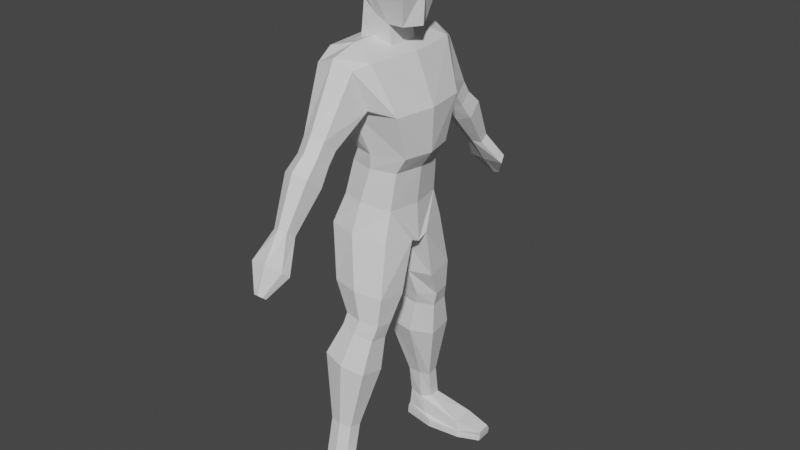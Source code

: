 # Source: robot.blend  (saved by Blender 2.92.15; exported with 4.5.12 LTS)
import bpy
from mathutils import Matrix  # noqa: F401  (used for matrix-valued properties, if any)

bpy.ops.wm.read_factory_settings(use_empty=True)
scene = bpy.context.scene
scene.name = 'Scene'

# ---- collections
col_collection = bpy.data.collections.new('Collection'); scene.collection.children.link(col_collection)

# ---- materials (node trees are filled in below, after node groups)
mat_material = bpy.data.materials.new('Material')
mat_material.alpha_threshold = 0.0
mat_material.use_transparent_shadow = False
mat_material.line_color = (0.0, 0.0, 0.0, 1.0)

# ---- material node trees
mat_material.use_nodes = True; mat_material.node_tree.nodes.clear()
_N = mat_material.node_tree.nodes; _L = mat_material.node_tree.links
n0 = _N.new('ShaderNodeOutputMaterial'); n0.name = 'Material Output'; n0.location = (300, 300)
n1 = _N.new('ShaderNodeBsdfPrincipled'); n1.name = 'Principled BSDF'; n1.location = (10, 300)
n1.distribution = 'GGX'
n1.subsurface_method = 'BURLEY'
n1.inputs[2].default_value = 0.4
n1.inputs[3].default_value = 1.45
n1.inputs[27].default_value = (0.0, 0.0, 0.0, 1.0)
n1.inputs[28].default_value = 1.0
_L.new(n1.outputs[0], n0.inputs[0])
n0.is_active_output = True

# ---- world
world_world = bpy.data.worlds.new('World'); scene.world = world_world
world_world.use_nodes = True; world_world.node_tree.nodes.clear()
_N = world_world.node_tree.nodes; _L = world_world.node_tree.links
n0 = _N.new('ShaderNodeOutputWorld'); n0.name = 'World Output'; n0.location = (300, 300)
n1 = _N.new('ShaderNodeBackground'); n1.name = 'Background'; n1.location = (10, 300)
n1.inputs[0].default_value = (0.05088, 0.05088, 0.05088, 1.0)
_L.new(n1.outputs[0], n0.inputs[0])
n0.is_active_output = True
world_world.color = (0.05088, 0.05088, 0.05088)
world_world.use_sun_shadow = False
world_world.sun_shadow_jitter_overblur = 0.0

# ---- meshes
me_cube = bpy.data.meshes.new('Cube')
me_cube.from_pydata([(0.486, -1.006, 3.311), (0.84, -0.552, 1.566), (-0.4908, -0.9161, 3.409), (-0.1426, -0.67, 1.566), (-0.4551, 0.0, 1.566), (0.6148, 0.0, 3.311), (-0.5768, 0.0, 3.409), (0.9688, 0.0, 1.566), (-0.7564, -0.9157, 2.401), (0.8732, -0.8115, 2.401), (1.002, 0.0, 2.401), (-0.8424, 0.0, 2.401), (-0.04492, -0.7814, 3.523), (0.2261, -0.7594, 1.566), (-0.04492, 0.0, 3.523), (0.01593, -1.005, 2.401), (0.01645, -1.05, 2.499), (-0.03492, -1.337, 3.385), (0.4362, -1.05, 2.499), (-0.3572, -1.05, 2.499), (-0.4322, -1.284, 3.218), (0.3208, -1.283, 3.215), (0.01605, -1.561, 1.866), (-0.005228, -1.969, 2.229), (0.2554, -1.651, 1.931), (-0.1974, -1.602, 1.88), (-0.2225, -1.894, 2.157), (0.2278, -1.892, 2.156), (0.5475, -0.6107, 0.5149), (-0.4145, -0.7107, 0.6287), (-0.5436, 0.0, 0.6287), (0.656, 0.0, 0.503), (0.03051, -0.824, 0.6186), (-0.03968, -0.9828, 0.01352), (0.6986, 0.0, -0.2494), (-0.6981, 0.0, 0.08089), (-0.5649, -0.8934, 0.08075), (0.5705, -0.7753, -0.0536), (0.7412, 0.0, 1.236), (0.1826, -0.7266, 1.275), (-0.2609, -0.6509, 1.307), (-0.39, 0.0, 1.307), (0.633, -0.5508, 1.243), (-0.6509, -0.06437, -0.101), (0.7057, -0.2027, -0.1545), (0.0002602, 0.0, -0.08426), (0.04504, 0.0, 0.5009), (0.0274, -0.0736, -0.1277), (0.6254, -0.975, -1.102), (0.6664, -0.4277, -1.175), (-0.3901, -0.2772, -1.157), (-0.3697, -1.065, -0.979), (0.1534, -1.171, -0.9957), (0.2158, -0.2872, -1.171), (0.5685, -1.012, -1.669), (0.5966, -0.6888, -1.719), (-0.1276, -0.4563, -1.707), (-0.1136, -1.074, -1.584), (0.245, -1.146, -1.596), (0.2878, -0.4632, -1.716), (0.4835, -1.083, -1.983), (0.5035, -0.7277, -2.027), (-0.2112, -0.5273, -1.924), (-0.1496, -1.145, -1.801), (0.1732, -1.218, -1.866), (0.1989, -0.5342, -1.991), (0.4204, -1.272, -2.661), (0.4472, -0.7876, -2.738), (-0.4462, -0.5136, -2.597), (-0.4084, -1.352, -2.439), (0.03295, -1.448, -2.516), (0.06583, -0.5227, -2.68), (0.1242, -1.313, -3.954), (0.1429, -1.072, -3.986), (-0.3233, -1.005, -3.987), (-0.3157, -1.352, -3.908), (-0.08485, -1.399, -3.911), (-0.05591, -1.01, -3.988), (0.1015, -1.425, -4.606), (0.1201, -1.182, -4.595), (-0.3461, -1.117, -4.584), (-0.3385, -1.473, -4.568), (-0.1076, -1.518, -4.579), (-0.07866, -1.096, -4.646), (0.8579, -1.728, -5.091), (0.8784, -1.092, -5.084), (-0.4184, -1.101, -5.046), (-0.41, -1.541, -5.02), (-0.1557, -1.673, -5.032), (0.218, -0.9905, -5.047), (0.8756, -1.741, -5.231), (0.8965, -1.084, -5.224), (-0.4248, -1.093, -5.213), (-0.4164, -1.533, -5.187), (-0.1621, -1.725, -5.199), (0.2116, -0.9828, -5.215), (0.01591, -1.726, 1.642), (-0.004619, -2.135, 1.974), (0.2467, -1.819, 1.706), (-0.19, -1.766, 1.654), (-0.2142, -2.059, 1.908), (0.2202, -2.058, 1.907), (0.01645, -1.958, 1.328), (-0.00743, -2.42, 1.73), (0.2851, -2.048, 1.398), (-0.2232, -2.004, 1.343), (-0.2513, -2.335, 1.65), (0.2542, -2.333, 1.649), (0.1289, -3.346, -0.1462), (-0.0707, -3.346, -0.1459), (-0.05961, -3.28, -0.2081), (0.1411, -3.288, -0.1985), (0.02558, -3.363, -0.1298), (0.03501, -3.269, -0.2144), (0.03706, -2.886, 0.2062), (0.004451, -3.151, 0.3386), (0.4039, -2.977, 0.1792), (-0.2902, -2.91, 0.2207), (-0.3285, -3.112, 0.3014), (0.3617, -3.111, 0.3007), (0.1575, -2.762, 0.8149), (-0.125, -2.763, 0.8156), (-0.1093, -2.512, 0.7299), (0.1748, -2.588, 0.6941), (0.01128, -2.815, 0.8542), (0.02463, -2.485, 0.7245), (0.7122, -0.4839, 4.455), (0.7969, 0.0, 4.455), (-0.3975, 0.0, 4.455), (-0.2669, -0.4832, 4.455), (0.5779, 0.0, 5.073), (0.7583, 0.0, 3.767), (0.5174, -0.3852, 5.073), (0.5685, -0.3043, 3.767), (-0.2482, 0.0, 5.073), (-0.3016, 0.0, 4.142), (-0.1175, -0.3845, 5.073), (-0.2676, -0.3043, 4.142), (0.2521, -0.4837, 4.455), (0.2977, 0.0, 4.455), (0.2537, 0.0, 3.767), (0.2218, -0.385, 5.073), (0.2562, -0.3043, 3.767), (0.2674, 0.0, 5.073), (-0.02046, -0.4834, 4.455), (-0.03796, 0.0, 3.897), (0.04362, -0.3847, 5.073), (-0.0674, 0.0, 4.455), (-0.0189, -0.3043, 3.897), (-0.003326, 0.0, 5.073), (-0.01957, 0.0, 3.309), (-0.3708, 0.0, 3.388), (-0.3415, -0.3135, 3.405), (-0.003105, -0.3135, 3.319), (0.3711, -0.3135, 3.224), (0.3689, 0.0, 3.222), (0.06082, -1.053, -4.98), (-0.3801, -1.11, -4.945), (0.811, -1.585, -4.874), (0.8306, -1.121, -4.888), (-0.3721, -1.501, -4.891), (-0.1302, -1.588, -4.898), (1.328, -1.584, -5.073), (1.348, -1.252, -5.072), (1.311, -1.592, -5.202), (1.331, -1.248, -5.201), (1.337, -1.51, -4.959), (1.352, -1.235, -4.976)], [], [(14, 6, 2, 12), (39, 40, 29, 32), (10, 5, 0, 9), (8, 2, 6, 11), (3, 8, 11, 4), (7, 10, 9, 1), (13, 15, 8, 3), (17, 20, 26, 23), (9, 0, 21, 18), (1, 9, 15, 13), (40, 41, 30, 29), (5, 14, 12, 0), (12, 2, 20, 17), (2, 8, 19, 20), (0, 12, 17, 21), (15, 9, 18, 16), (8, 15, 16, 19), (16, 18, 24, 22), (18, 21, 27, 24), (21, 17, 23, 27), (20, 19, 25, 26), (19, 16, 22, 25), (24, 27, 101, 98), (31, 28, 37, 44, 34), (32, 29, 36, 33), (38, 42, 28, 31), (42, 39, 32, 28), (29, 30, 35, 43, 36), (13, 3, 40, 39), (28, 32, 33, 37), (1, 13, 39, 42), (46, 31, 34, 45), (7, 1, 42, 38), (3, 4, 41, 40), (47, 43, 35, 45), (44, 47, 45, 34), (30, 46, 45, 35), (43, 47, 53, 50), (33, 36, 51, 52), (37, 33, 52, 48), (47, 44, 49, 53), (36, 43, 50, 51), (44, 37, 48, 49), (48, 52, 58, 54), (55, 54, 60, 61), (50, 53, 59, 56), (49, 48, 54, 55), (53, 49, 55, 59), (52, 51, 57, 58), (51, 50, 56, 57), (63, 62, 68, 69), (59, 55, 61, 65), (58, 57, 63, 64), (57, 56, 62, 63), (54, 58, 64, 60), (56, 59, 65, 62), (67, 66, 72, 73), (60, 64, 70, 66), (62, 65, 71, 68), (61, 60, 66, 67), (65, 61, 67, 71), (64, 63, 69, 70), (76, 75, 81, 82), (71, 67, 73, 77), (70, 69, 75, 76), (69, 68, 74, 75), (66, 70, 76, 72), (68, 71, 77, 74), (157, 156, 89, 86), (75, 74, 80, 81), (72, 76, 82, 78), (74, 77, 83, 80), (73, 72, 78, 79), (77, 73, 79, 83), (87, 86, 92, 93), (159, 158, 166, 167), (156, 159, 85, 89), (161, 160, 87, 88), (160, 157, 86, 87), (158, 161, 88, 84), (95, 91, 90, 94, 93, 92), (84, 88, 94, 90), (86, 89, 95, 92), (85, 159, 167, 163), (89, 85, 91, 95), (88, 87, 93, 94), (98, 101, 107, 104), (26, 25, 99, 100), (23, 26, 100, 97), (27, 23, 97, 101), (25, 22, 96, 99), (22, 24, 98, 96), (120, 124, 115, 119), (100, 99, 105, 106), (97, 100, 106, 103), (101, 97, 103, 107), (99, 96, 102, 105), (96, 98, 104, 102), (116, 119, 108, 111), (114, 116, 111, 113), (121, 122, 117, 118), (125, 123, 116, 114), (113, 111, 108, 112, 109, 110), (119, 115, 112, 108), (102, 104, 123, 125), (117, 114, 113, 110), (105, 102, 125, 122), (123, 120, 119, 116), (115, 118, 109, 112), (103, 106, 121, 124), (104, 107, 120, 123), (124, 121, 118, 115), (107, 103, 124, 120), (122, 125, 114, 117), (118, 117, 110, 109), (106, 105, 122, 121), (137, 129, 128, 135), (148, 144, 129, 137), (140, 131, 133, 142), (129, 136, 134, 128), (149, 134, 136, 146), (144, 146, 136, 129), (127, 130, 132, 126), (140, 139, 127, 131), (139, 143, 130, 127), (147, 149, 143, 139), (145, 147, 139, 140), (126, 132, 141, 138), (130, 143, 141, 132), (142, 148, 153, 154), (133, 126, 138, 142), (127, 126, 133, 131), (145, 140, 155, 150), (135, 128, 147, 145), (128, 134, 149, 147), (138, 141, 146, 144), (143, 149, 146, 141), (142, 138, 144, 148), (150, 155, 154, 153), (151, 150, 153, 152), (135, 145, 150, 151), (148, 137, 152, 153), (137, 135, 151, 152), (140, 142, 154, 155), (78, 82, 161, 158), (81, 80, 157, 160), (82, 81, 160, 161), (83, 79, 159, 156), (79, 78, 158, 159), (80, 83, 156, 157), (167, 166, 162, 163), (163, 162, 164, 165), (91, 85, 163, 165), (84, 90, 164, 162), (158, 84, 162, 166), (90, 91, 165, 164)])
_uv = me_cube.uv_layers.new(name='UVMap')
_uv.uv.foreach_set('vector', [0.75, 0.625, 0.875, 0.625, 0.875, 0.75, 0.75, 0.75, 0.375, 0.875, 0.375, 1.0, 0.375, 1.0, 0.375, 0.875, 0.5098, 0.625, 0.625, 0.625, 0.625, 0.75, 0.5098, 0.75, 0.5098, 0.0, 0.625, 0.0, 0.625, 0.125, 0.5098, 0.125, 0.375, 0.0, 0.5098, 0.0, 0.5098, 0.125, 0.375, 0.125, 0.375, 0.625, 0.5098, 0.625, 0.5098, 0.75, 0.375, 0.75, 0.375, 0.875, 0.5098, 0.875, 0.5098, 1.0, 0.375, 1.0, 0.75, 0.75, 0.8001, 0.8013, 0.8001, 0.8013, 0.75, 0.75, 0.5098, 0.75, 0.625, 0.75, 0.625, 0.75, 0.5098, 0.75, 0.375, 0.75, 0.5098, 0.75, 0.5098, 0.875, 0.375, 0.875, 0.375, 0.0, 0.375, 0.125, 0.375, 0.125, 0.375, 0.0, 0.625, 0.625, 0.75, 0.625, 0.75, 0.75, 0.625, 0.75, 0.75, 0.75, 0.875, 0.75, 0.8001, 0.8013, 0.75, 0.75, 0.625, 0.0, 0.5098, 0.0, 0.5098, 0.0, 0.6014, 0.0, 0.625, 0.75, 0.75, 0.75, 0.75, 0.75, 0.625, 0.75, 0.5098, 0.875, 0.5098, 0.75, 0.5098, 0.75, 0.5098, 0.875, 0.5098, 1.0, 0.5098, 0.875, 0.5098, 0.875, 0.5098, 1.0, 0.5098, 0.875, 0.5098, 0.75, 0.5098, 0.75, 0.5098, 0.875, 0.5098, 0.75, 0.625, 0.75, 0.625, 0.75, 0.5098, 0.75, 0.625, 0.75, 0.75, 0.75, 0.75, 0.75, 0.625, 0.75, 0.6014, 0.0, 0.5098, 0.0, 0.5098, 0.0, 0.6014, 0.0, 0.5098, 1.0, 0.5098, 0.875, 0.5098, 0.875, 0.5098, 1.0, 0.5098, 0.75, 0.625, 0.75, 0.625, 0.75, 0.5098, 0.75, 0.375, 0.625, 0.375, 0.75, 0.375, 0.75, 0.281, 0.4881, 0.375, 0.625, 0.375, 0.875, 0.375, 1.0, 0.375, 1.0, 0.375, 0.875, 0.375, 0.625, 0.375, 0.75, 0.375, 0.75, 0.375, 0.625, 0.375, 0.75, 0.375, 0.875, 0.375, 0.875, 0.375, 0.75, 0.375, 0.0, 0.375, 0.125, 0.375, 0.125, 0.375, 0.1102, 0.375, 0.0, 0.375, 0.875, 0.375, 1.0, 0.375, 1.0, 0.375, 0.875, 0.375, 0.75, 0.375, 0.875, 0.375, 0.875, 0.375, 0.75, 0.375, 0.75, 0.375, 0.875, 0.375, 0.875, 0.375, 0.75, 0.0, 0.0, 0.0, 0.0, 0.0, 0.0, 0.0, 0.0, 0.375, 0.625, 0.375, 0.75, 0.375, 0.75, 0.375, 0.625, 0.375, 0.0, 0.375, 0.125, 0.375, 0.125, 0.375, 0.0, 0.328, 0.2991, 0.375, 0.1102, 0.375, 0.125, 0.1875, 0.0625, 0.281, 0.4881, 0.328, 0.2991, 0.1875, 0.0625, 0.0, 0.0, 0.0, 0.0, 0.0, 0.0, 0.0, 0.0, 0.0, 0.0, 0.375, 0.1102, 0.328, 0.2991, 0.328, 0.2991, 0.375, 0.1102, 0.375, 0.875, 0.375, 1.0, 0.375, 1.0, 0.375, 0.875, 0.375, 0.75, 0.375, 0.875, 0.375, 0.875, 0.375, 0.75, 0.328, 0.2991, 0.281, 0.4881, 0.281, 0.4881, 0.328, 0.2991, 0.375, 0.0, 0.375, 0.1102, 0.375, 0.1102, 0.375, 0.0, 0.281, 0.4881, 0.375, 0.75, 0.375, 0.75, 0.281, 0.4881, 0.375, 0.75, 0.375, 0.875, 0.375, 0.875, 0.375, 0.75, 0.281, 0.4881, 0.375, 0.75, 0.375, 0.75, 0.281, 0.4881, 0.375, 0.1102, 0.328, 0.2991, 0.328, 0.2991, 0.375, 0.1102, 0.281, 0.4881, 0.375, 0.75, 0.375, 0.75, 0.281, 0.4881, 0.328, 0.2991, 0.281, 0.4881, 0.281, 0.4881, 0.328, 0.2991, 0.375, 0.875, 0.375, 1.0, 0.375, 1.0, 0.375, 0.875, 0.375, 0.0, 0.375, 0.1102, 0.375, 0.1102, 0.375, 0.0, 0.375, 0.0, 0.375, 0.1102, 0.375, 0.1102, 0.375, 0.0, 0.328, 0.2991, 0.281, 0.4881, 0.281, 0.4881, 0.328, 0.2991, 0.375, 0.875, 0.375, 1.0, 0.375, 1.0, 0.375, 0.875, 0.375, 0.0, 0.375, 0.1102, 0.375, 0.1102, 0.375, 0.0, 0.375, 0.75, 0.375, 0.875, 0.375, 0.875, 0.375, 0.75, 0.375, 0.1102, 0.328, 0.2991, 0.328, 0.2991, 0.375, 0.1102, 0.281, 0.4881, 0.375, 0.75, 0.375, 0.75, 0.281, 0.4881, 0.375, 0.75, 0.375, 0.875, 0.375, 0.875, 0.375, 0.75, 0.375, 0.1102, 0.328, 0.2991, 0.328, 0.2991, 0.375, 0.1102, 0.281, 0.4881, 0.375, 0.75, 0.375, 0.75, 0.281, 0.4881, 0.328, 0.2991, 0.281, 0.4881, 0.281, 0.4881, 0.328, 0.2991, 0.375, 0.875, 0.375, 1.0, 0.375, 1.0, 0.375, 0.875, 0.375, 0.875, 0.375, 1.0, 0.375, 1.0, 0.375, 0.875, 0.328, 0.2991, 0.281, 0.4881, 0.281, 0.4881, 0.328, 0.2991, 0.375, 0.875, 0.375, 1.0, 0.375, 1.0, 0.375, 0.875, 0.375, 0.0, 0.375, 0.1102, 0.375, 0.1102, 0.375, 0.0, 0.375, 0.75, 0.375, 0.875, 0.375, 0.875, 0.375, 0.75, 0.375, 0.1102, 0.328, 0.2991, 0.328, 0.2991, 0.375, 0.1102, 0.375, 0.1102, 0.328, 0.2991, 0.328, 0.2991, 0.375, 0.1102, 0.375, 0.0, 0.375, 0.1102, 0.375, 0.1102, 0.375, 0.0, 0.375, 0.75, 0.375, 0.875, 0.375, 0.875, 0.375, 0.75, 0.375, 0.1102, 0.328, 0.2991, 0.328, 0.2991, 0.375, 0.1102, 0.281, 0.4881, 0.375, 0.75, 0.375, 0.75, 0.281, 0.4881, 0.328, 0.2991, 0.281, 0.4881, 0.281, 0.4881, 0.328, 0.2991, 0.375, 0.0, 0.375, 0.1102, 0.375, 0.1102, 0.375, 0.0, 0.281, 0.4881, 0.375, 0.75, 0.375, 0.75, 0.281, 0.4881, 0.328, 0.2991, 0.281, 0.4881, 0.281, 0.4881, 0.328, 0.2991, 0.375, 0.875, 0.375, 1.0, 0.375, 1.0, 0.375, 0.875, 0.375, 0.0, 0.375, 0.1102, 0.375, 0.1102, 0.375, 0.0, 0.375, 0.75, 0.375, 0.875, 0.375, 0.875, 0.375, 0.75, 0.328, 0.2991, 0.281, 0.4881, 0.375, 0.75, 0.375, 0.875, 0.375, 1.0, 0.375, 0.1102, 0.375, 0.75, 0.375, 0.875, 0.375, 0.875, 0.375, 0.75, 0.375, 0.1102, 0.328, 0.2991, 0.328, 0.2991, 0.375, 0.1102, 0.281, 0.4881, 0.281, 0.4881, 0.281, 0.4881, 0.281, 0.4881, 0.328, 0.2991, 0.281, 0.4881, 0.281, 0.4881, 0.328, 0.2991, 0.375, 0.875, 0.375, 1.0, 0.375, 1.0, 0.375, 0.875, 0.5098, 0.75, 0.625, 0.75, 0.625, 0.75, 0.5098, 0.75, 0.6014, 0.0, 0.5098, 0.0, 0.5098, 0.0, 0.6014, 0.0, 0.75, 0.75, 0.8001, 0.8013, 0.8001, 0.8013, 0.75, 0.75, 0.625, 0.75, 0.75, 0.75, 0.75, 0.75, 0.625, 0.75, 0.5098, 1.0, 0.5098, 0.875, 0.5098, 0.875, 0.5098, 1.0, 0.5098, 0.875, 0.5098, 0.75, 0.5098, 0.75, 0.5098, 0.875, 0.625, 0.75, 0.75, 0.75, 0.75, 0.75, 0.625, 0.75, 0.6014, 0.0, 0.5098, 0.0, 0.5098, 0.0, 0.6014, 0.0, 0.75, 0.75, 0.8001, 0.8013, 0.8001, 0.8013, 0.75, 0.75, 0.625, 0.75, 0.75, 0.75, 0.75, 0.75, 0.625, 0.75, 0.5098, 1.0, 0.5098, 0.875, 0.5098, 0.875, 0.5098, 1.0, 0.5098, 0.875, 0.5098, 0.75, 0.5098, 0.75, 0.5098, 0.875, 0.5098, 0.75, 0.625, 0.75, 0.625, 0.75, 0.5098, 0.75, 0.5098, 0.875, 0.5098, 0.75, 0.5098, 0.75, 0.5098, 0.875, 0.6014, 0.0, 0.5098, 0.0, 0.5098, 0.0, 0.6014, 0.0, 0.5098, 0.875, 0.5098, 0.75, 0.5098, 0.75, 0.5098, 0.875, 0.5098, 0.875, 0.5098, 0.75, 0.625, 0.75, 0.75, 0.75, 0.6014, 0.0, 0.5098, 1.0, 0.625, 0.75, 0.75, 0.75, 0.75, 0.75, 0.625, 0.75, 0.5098, 0.875, 0.5098, 0.75, 0.5098, 0.75, 0.5098, 0.875, 0.5098, 1.0, 0.5098, 0.875, 0.5098, 0.875, 0.5098, 1.0, 0.5098, 1.0, 0.5098, 0.875, 0.5098, 0.875, 0.5098, 1.0, 0.5098, 0.75, 0.625, 0.75, 0.625, 0.75, 0.5098, 0.75, 0.75, 0.75, 0.8001, 0.8013, 0.8001, 0.8013, 0.75, 0.75, 0.75, 0.75, 0.8001, 0.8013, 0.8001, 0.8013, 0.75, 0.75, 0.5098, 0.75, 0.625, 0.75, 0.625, 0.75, 0.5098, 0.75, 0.75, 0.75, 0.8001, 0.8013, 0.8001, 0.8013, 0.75, 0.75, 0.625, 0.75, 0.75, 0.75, 0.75, 0.75, 0.625, 0.75, 0.5098, 1.0, 0.5098, 0.875, 0.5098, 0.875, 0.5098, 1.0, 0.6014, 0.0, 0.5098, 0.0, 0.5098, 0.0, 0.6014, 0.0, 0.6014, 0.0, 0.5098, 0.0, 0.5098, 0.0, 0.6014, 0.0, 0.375, 0.25, 0.4769, 0.25, 0.4769, 0.5, 0.375, 0.5, 0.375, 0.9195, 0.4769, 0.9195, 0.4769, 1.0, 0.375, 1.0, 0.5445, 0.0, 0.625, 0.0, 0.625, 0.25, 0.5445, 0.25, 0.4769, 0.25, 0.625, 0.25, 0.625, 0.5, 0.4769, 0.5, 0.5445, 0.5, 0.625, 0.5, 0.625, 0.75, 0.5445, 0.75, 0.4769, 0.9195, 0.625, 0.9195, 0.625, 1.0, 0.4769, 1.0, 0.2269, 0.5, 0.375, 0.5, 0.375, 0.75, 0.2269, 0.75, 0.625, 0.6695, 0.7269, 0.6695, 0.7269, 0.75, 0.625, 0.75, 0.7269, 0.6695, 0.875, 0.6695, 0.875, 0.75, 0.7269, 0.75, 0.7269, 0.5805, 0.875, 0.5805, 0.875, 0.6695, 0.7269, 0.6695, 0.625, 0.5805, 0.7269, 0.5805, 0.7269, 0.6695, 0.625, 0.6695, 0.4769, 0.75, 0.625, 0.75, 0.625, 0.8305, 0.4769, 0.8305, 0.375, 0.5, 0.4555, 0.5, 0.4555, 0.75, 0.375, 0.75, 0.375, 0.8305, 0.375, 0.9195, 0.375, 0.9195, 0.375, 0.8305, 0.375, 0.75, 0.4769, 0.75, 0.4769, 0.8305, 0.375, 0.8305, 0.7269, 0.75, 0.4769, 0.75, 0.625, 0.25, 0.625, 0.75, 0.625, 0.5805, 0.625, 0.6695, 0.625, 0.6695, 0.625, 0.5805, 0.625, 0.5, 0.7269, 0.5, 0.7269, 0.5805, 0.625, 0.5805, 0.7269, 0.5, 0.875, 0.5, 0.875, 0.5805, 0.7269, 0.5805, 0.4769, 0.8305, 0.625, 0.8305, 0.625, 0.9195, 0.4769, 0.9195, 0.4555, 0.5, 0.5445, 0.5, 0.5445, 0.75, 0.4555, 0.75, 0.375, 0.8305, 0.4769, 0.8305, 0.4769, 0.9195, 0.375, 0.9195, 0.4555, 0.0, 0.5445, 0.0, 0.5445, 0.25, 0.4555, 0.25, 0.375, 0.0, 0.4555, 0.0, 0.4555, 0.25, 0.375, 0.25, 0.625, 0.5, 0.625, 0.5805, 0.625, 0.5805, 0.625, 0.5, 0.375, 0.9195, 0.375, 1.0, 0.375, 1.0, 0.375, 0.9195, 0.375, 0.25, 0.375, 0.5, 0.375, 0.5, 0.375, 0.25, 0.5445, 0.0, 0.5445, 0.25, 0.5445, 0.25, 0.5445, 0.0, 0.375, 0.75, 0.375, 0.875, 0.375, 0.875, 0.375, 0.75, 0.375, 0.0, 0.375, 0.1102, 0.375, 0.1102, 0.375, 0.0, 0.375, 0.875, 0.375, 1.0, 0.375, 1.0, 0.375, 0.875, 0.328, 0.2991, 0.281, 0.4881, 0.281, 0.4881, 0.328, 0.2991, 0.281, 0.4881, 0.375, 0.75, 0.375, 0.75, 0.281, 0.4881, 0.375, 0.1102, 0.328, 0.2991, 0.328, 0.2991, 0.375, 0.1102, 0.281, 0.4881, 0.375, 0.75, 0.375, 0.75, 0.281, 0.4881, 0.281, 0.4881, 0.375, 0.75, 0.375, 0.75, 0.281, 0.4881, 0.281, 0.4881, 0.281, 0.4881, 0.281, 0.4881, 0.281, 0.4881, 0.375, 0.75, 0.375, 0.75, 0.375, 0.75, 0.375, 0.75, 0.375, 0.75, 0.375, 0.75, 0.375, 0.75, 0.375, 0.75, 0.375, 0.75, 0.281, 0.4881, 0.281, 0.4881, 0.375, 0.75])
me_cube.materials.append(mat_material)
me_cube.use_remesh_preserve_volume = False
me_cube.use_remesh_preserve_attributes = False
me_cube.use_mirror_vertex_groups = False
me_cube.update()

# ---- objects
ob_character = bpy.data.objects.new('Character', me_cube)
ob_empty = bpy.data.objects.new('Empty', None)
ob_empty_001 = bpy.data.objects.new('Empty.001', None)

# ---- transforms, parenting, visibility, modifiers, constraints
ob_character.location = (0.0, 0.0, 0.0)
ob_character.lock_rotations_4d = False
ob_character.empty_display_type = 'ARROWS'
ob_character.lineart.crease_threshold = 0.0
_m = ob_character.modifiers.new('Mirror', 'MIRROR')
_m.use_axis = (False, True, False)
_m.use_clip = True
ob_empty.location = (-23.64, -2.079, 0.0)
ob_empty.rotation_euler = (1.571, -0.0, 1.571)
ob_empty.scale = (3.902, 3.902, 3.902)
ob_empty.empty_display_type = 'IMAGE'
ob_empty.empty_display_size = 5.0
ob_empty.lineart.crease_threshold = 0.0
ob_empty_001.location = (-7.348, -16.15, 0.0)
ob_empty_001.rotation_euler = (1.571, -0.0, 6.283)
ob_empty_001.scale = (3.902, 3.902, 3.902)
ob_empty_001.empty_display_type = 'IMAGE'
ob_empty_001.empty_display_size = 5.0
ob_empty_001.lineart.crease_threshold = 0.0

# ---- collection membership
col_collection.objects.link(ob_character)
col_collection.objects.link(ob_empty)
col_collection.objects.link(ob_empty_001)

# ---- scene / render settings (as saved in the file)
scene.frame_start = 1; scene.frame_end = 250; scene.frame_set(1)
scene.render.engine = 'BLENDER_EEVEE_NEXT'
scene.cycles.use_denoising = False
scene.cycles.samples = 128
scene.cycles.sampling_pattern = 'TABULATED_SOBOL'
scene.cycles.use_adaptive_sampling = False
scene.cycles.use_light_tree = False
scene.view_settings.view_transform = 'Filmic'
bpy.context.view_layer.update()

# ---- added for rendering (the .blend has no active camera and no usable light): camera, sun
cam_auto = bpy.data.cameras.new('AutoCamera')
cam_auto.lens = 50.0
cam_auto.sensor_width = 36.0
cam_auto.clip_end = 1000.0
ob_auto_camera = bpy.data.objects.new('AutoCamera', cam_auto)
scene.collection.objects.link(ob_auto_camera)
ob_auto_camera.location = (11.8192, -13.8775, 9.17259)
ob_auto_camera.rotation_euler = (1.09748, -7.21219e-08, 0.694738)
scene.camera = ob_auto_camera
light_auto_sun = bpy.data.lights.new('AutoSun', 'SUN')
light_auto_sun.energy = 3.0
light_auto_sun.angle = 0.0523599
ob_auto_sun = bpy.data.objects.new('AutoSun', light_auto_sun)
scene.collection.objects.link(ob_auto_sun)
ob_auto_sun.rotation_euler = (0.872665, 0.174533, 0.523599)
bpy.context.view_layer.update()
